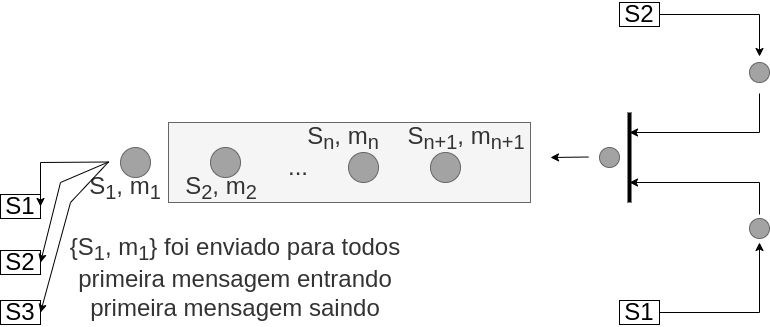

The diagram above was exported from draw.io. Its source (the exported page's mxGraphModel, read from the mxfile embedded in the PNG):
<mxGraphModel dx="1422" dy="666" grid="1" gridSize="10" guides="1" tooltips="1" connect="1" arrows="1" fold="1" page="1" pageScale="1" pageWidth="827" pageHeight="1169" math="0" shadow="0">
  <root>
    <mxCell id="0" />
    <mxCell id="1" parent="0" />
    <mxCell id="2L-IiH0pxcuvPVvWKaK8-8" value="S1" style="rounded=0;whiteSpace=wrap;html=1;fontSize=24;" vertex="1" parent="1">
      <mxGeometry x="20" y="222" width="40" height="24" as="geometry" />
    </mxCell>
    <mxCell id="e1j0zmFNoeMBeMrKglCq-1" value="" style="rounded=0;whiteSpace=wrap;html=1;fillColor=#f5f5f5;fontColor=#333333;strokeColor=#666666;" parent="1" vertex="1">
      <mxGeometry x="188" y="150" width="362" height="80" as="geometry" />
    </mxCell>
    <mxCell id="e1j0zmFNoeMBeMrKglCq-2" value="" style="ellipse;whiteSpace=wrap;html=1;aspect=fixed;fillColor=#A3A3A3;fontColor=#333333;strokeColor=#666666;" parent="1" vertex="1">
      <mxGeometry x="368" y="180" width="30" height="30" as="geometry" />
    </mxCell>
    <mxCell id="e1j0zmFNoeMBeMrKglCq-5" value="" style="endArrow=classic;html=1;rounded=0;fillColor=#f5f5f5;strokeColor=default;" parent="1" edge="1">
      <mxGeometry width="50" height="50" relative="1" as="geometry">
        <mxPoint x="608" y="184.5" as="sourcePoint" />
        <mxPoint x="570" y="185" as="targetPoint" />
      </mxGeometry>
    </mxCell>
    <mxCell id="e1j0zmFNoeMBeMrKglCq-6" value="" style="ellipse;whiteSpace=wrap;html=1;aspect=fixed;fillColor=#A3A3A3;fontColor=#333333;strokeColor=#666666;" parent="1" vertex="1">
      <mxGeometry x="230" y="175" width="30" height="30" as="geometry" />
    </mxCell>
    <mxCell id="e1j0zmFNoeMBeMrKglCq-7" value="" style="ellipse;whiteSpace=wrap;html=1;aspect=fixed;fillColor=#A3A3A3;fontColor=#333333;strokeColor=#666666;" parent="1" vertex="1">
      <mxGeometry x="140" y="175" width="30" height="30" as="geometry" />
    </mxCell>
    <mxCell id="e1j0zmFNoeMBeMrKglCq-8" value="" style="endArrow=classic;html=1;rounded=0;strokeColor=default;entryX=1;entryY=0.5;entryDx=0;entryDy=0;" parent="1" edge="1" target="2L-IiH0pxcuvPVvWKaK8-8">
      <mxGeometry width="50" height="50" relative="1" as="geometry">
        <mxPoint x="128" y="189.5" as="sourcePoint" />
        <mxPoint x="38" y="189.5" as="targetPoint" />
        <Array as="points">
          <mxPoint x="60" y="190" />
        </Array>
      </mxGeometry>
    </mxCell>
    <mxCell id="e1j0zmFNoeMBeMrKglCq-9" value="..." style="text;html=1;strokeColor=none;fillColor=none;align=center;verticalAlign=middle;whiteSpace=wrap;rounded=0;fontSize=24;fontColor=#333333;" parent="1" vertex="1">
      <mxGeometry x="288" y="180" width="60" height="30" as="geometry" />
    </mxCell>
    <mxCell id="e1j0zmFNoeMBeMrKglCq-15" style="edgeStyle=orthogonalEdgeStyle;rounded=0;orthogonalLoop=1;jettySize=auto;html=1;exitX=1;exitY=0.5;exitDx=0;exitDy=0;fontSize=24;" parent="1" source="e1j0zmFNoeMBeMrKglCq-13" edge="1">
      <mxGeometry relative="1" as="geometry">
        <mxPoint x="779" y="84" as="targetPoint" />
      </mxGeometry>
    </mxCell>
    <mxCell id="e1j0zmFNoeMBeMrKglCq-13" value="S2" style="rounded=0;whiteSpace=wrap;html=1;fontSize=24;" parent="1" vertex="1">
      <mxGeometry x="639" y="30" width="40" height="24" as="geometry" />
    </mxCell>
    <mxCell id="e1j0zmFNoeMBeMrKglCq-16" style="edgeStyle=orthogonalEdgeStyle;rounded=0;orthogonalLoop=1;jettySize=auto;html=1;fontSize=24;" parent="1" edge="1">
      <mxGeometry relative="1" as="geometry">
        <mxPoint x="779" y="270" as="targetPoint" />
        <mxPoint x="679" y="340" as="sourcePoint" />
        <Array as="points">
          <mxPoint x="779" y="340" />
          <mxPoint x="779" y="270" />
        </Array>
      </mxGeometry>
    </mxCell>
    <mxCell id="e1j0zmFNoeMBeMrKglCq-29" style="edgeStyle=orthogonalEdgeStyle;rounded=0;orthogonalLoop=1;jettySize=auto;html=1;exitX=0.5;exitY=1;exitDx=0;exitDy=0;fontSize=24;" parent="1" edge="1">
      <mxGeometry relative="1" as="geometry">
        <mxPoint x="649" y="160" as="targetPoint" />
        <Array as="points">
          <mxPoint x="779" y="160" />
        </Array>
        <mxPoint x="779" y="121" as="sourcePoint" />
      </mxGeometry>
    </mxCell>
    <mxCell id="e1j0zmFNoeMBeMrKglCq-24" value="" style="ellipse;whiteSpace=wrap;html=1;aspect=fixed;fillColor=#A3A3A3;fontColor=#333333;strokeColor=#666666;" parent="1" vertex="1">
      <mxGeometry x="619" y="175" width="20" height="20" as="geometry" />
    </mxCell>
    <mxCell id="e1j0zmFNoeMBeMrKglCq-27" style="edgeStyle=orthogonalEdgeStyle;rounded=0;orthogonalLoop=1;jettySize=auto;html=1;exitX=0.5;exitY=0;exitDx=0;exitDy=0;fontSize=24;" parent="1" edge="1">
      <mxGeometry relative="1" as="geometry">
        <mxPoint x="649" y="210" as="targetPoint" />
        <mxPoint x="779" y="242" as="sourcePoint" />
        <Array as="points">
          <mxPoint x="779" y="210" />
          <mxPoint x="779" y="210" />
        </Array>
      </mxGeometry>
    </mxCell>
    <mxCell id="e1j0zmFNoeMBeMrKglCq-28" value="" style="ellipse;whiteSpace=wrap;html=1;aspect=fixed;fillColor=#A3A3A3;fontColor=#333333;strokeColor=#666666;" parent="1" vertex="1">
      <mxGeometry x="769" y="246" width="20" height="20" as="geometry" />
    </mxCell>
    <mxCell id="e1j0zmFNoeMBeMrKglCq-31" value="S1" style="rounded=0;whiteSpace=wrap;html=1;fontSize=24;" parent="1" vertex="1">
      <mxGeometry x="639" y="328" width="40" height="24" as="geometry" />
    </mxCell>
    <mxCell id="e1j0zmFNoeMBeMrKglCq-32" value="" style="endArrow=none;html=1;rounded=0;fontSize=24;strokeWidth=4;" parent="1" edge="1">
      <mxGeometry width="50" height="50" relative="1" as="geometry">
        <mxPoint x="649" y="230" as="sourcePoint" />
        <mxPoint x="649" y="140" as="targetPoint" />
      </mxGeometry>
    </mxCell>
    <mxCell id="e1j0zmFNoeMBeMrKglCq-33" value="S&lt;sub&gt;n&lt;/sub&gt;, m&lt;sub&gt;n&lt;/sub&gt;" style="text;html=1;strokeColor=none;fillColor=none;align=center;verticalAlign=middle;whiteSpace=wrap;rounded=0;fontSize=24;fontColor=#333333;" parent="1" vertex="1">
      <mxGeometry x="320" y="150" width="86" height="30" as="geometry" />
    </mxCell>
    <mxCell id="2L-IiH0pxcuvPVvWKaK8-3" value="" style="ellipse;whiteSpace=wrap;html=1;aspect=fixed;fillColor=#A3A3A3;fontColor=#333333;strokeColor=#666666;" vertex="1" parent="1">
      <mxGeometry x="769" y="90" width="20" height="20" as="geometry" />
    </mxCell>
    <mxCell id="2L-IiH0pxcuvPVvWKaK8-4" value="S&lt;sub&gt;1&lt;/sub&gt;, m&lt;sub&gt;1&lt;/sub&gt;" style="text;html=1;strokeColor=none;fillColor=none;align=center;verticalAlign=middle;whiteSpace=wrap;rounded=0;fontSize=24;fontColor=#333333;" vertex="1" parent="1">
      <mxGeometry x="102" y="200" width="86" height="30" as="geometry" />
    </mxCell>
    <mxCell id="2L-IiH0pxcuvPVvWKaK8-6" value="" style="ellipse;whiteSpace=wrap;html=1;aspect=fixed;fillColor=#A3A3A3;fontColor=#333333;strokeColor=#666666;" vertex="1" parent="1">
      <mxGeometry x="450" y="180" width="30" height="30" as="geometry" />
    </mxCell>
    <mxCell id="2L-IiH0pxcuvPVvWKaK8-7" value="S&lt;sub&gt;n+1&lt;/sub&gt;, m&lt;sub&gt;n+1&lt;/sub&gt;" style="text;html=1;strokeColor=none;fillColor=none;align=center;verticalAlign=middle;whiteSpace=wrap;rounded=0;fontSize=24;fontColor=#333333;" vertex="1" parent="1">
      <mxGeometry x="422" y="150" width="128" height="30" as="geometry" />
    </mxCell>
    <mxCell id="2L-IiH0pxcuvPVvWKaK8-9" value="S2" style="rounded=0;whiteSpace=wrap;html=1;fontSize=24;" vertex="1" parent="1">
      <mxGeometry x="20" y="278" width="40" height="24" as="geometry" />
    </mxCell>
    <mxCell id="2L-IiH0pxcuvPVvWKaK8-10" value="S3" style="rounded=0;whiteSpace=wrap;html=1;fontSize=24;" vertex="1" parent="1">
      <mxGeometry x="20" y="328" width="40" height="24" as="geometry" />
    </mxCell>
    <mxCell id="2L-IiH0pxcuvPVvWKaK8-11" value="" style="endArrow=classic;html=1;rounded=0;strokeColor=default;entryX=1;entryY=0.5;entryDx=0;entryDy=0;" edge="1" parent="1" target="2L-IiH0pxcuvPVvWKaK8-9">
      <mxGeometry width="50" height="50" relative="1" as="geometry">
        <mxPoint x="128" y="189.5" as="sourcePoint" />
        <mxPoint x="38" y="189.5" as="targetPoint" />
        <Array as="points">
          <mxPoint x="80" y="210" />
        </Array>
      </mxGeometry>
    </mxCell>
    <mxCell id="2L-IiH0pxcuvPVvWKaK8-12" value="" style="endArrow=classic;html=1;rounded=0;strokeColor=default;entryX=1;entryY=0.5;entryDx=0;entryDy=0;" edge="1" parent="1" target="2L-IiH0pxcuvPVvWKaK8-10">
      <mxGeometry width="50" height="50" relative="1" as="geometry">
        <mxPoint x="128" y="189.5" as="sourcePoint" />
        <mxPoint x="38" y="189.5" as="targetPoint" />
        <Array as="points">
          <mxPoint x="90" y="230" />
        </Array>
      </mxGeometry>
    </mxCell>
    <mxCell id="2L-IiH0pxcuvPVvWKaK8-15" value="&lt;font color=&quot;#333333&quot;&gt;{&lt;/font&gt;&lt;span style=&quot;color: rgb(51, 51, 51);&quot;&gt;S&lt;/span&gt;&lt;sub style=&quot;color: rgb(51, 51, 51);&quot;&gt;1&lt;/sub&gt;&lt;span style=&quot;color: rgb(51, 51, 51);&quot;&gt;, m&lt;/span&gt;&lt;sub style=&quot;color: rgb(51, 51, 51);&quot;&gt;1&lt;/sub&gt;&lt;span style=&quot;color: rgb(51, 51, 51);&quot;&gt;} foi enviado para todos&lt;br&gt;primeira mensagem entrando&lt;br&gt;primeira mensagem saindo&lt;br&gt;&lt;/span&gt;" style="text;html=1;strokeColor=none;fillColor=none;align=center;verticalAlign=middle;whiteSpace=wrap;rounded=0;fontSize=24;" vertex="1" parent="1">
      <mxGeometry x="80" y="290" width="350" height="30" as="geometry" />
    </mxCell>
    <mxCell id="2L-IiH0pxcuvPVvWKaK8-16" value="S&lt;sub&gt;2&lt;/sub&gt;, m&lt;sub&gt;2&lt;/sub&gt;" style="text;html=1;strokeColor=none;fillColor=none;align=center;verticalAlign=middle;whiteSpace=wrap;rounded=0;fontSize=24;fontColor=#333333;" vertex="1" parent="1">
      <mxGeometry x="202" y="200" width="78" height="30" as="geometry" />
    </mxCell>
  </root>
</mxGraphModel>